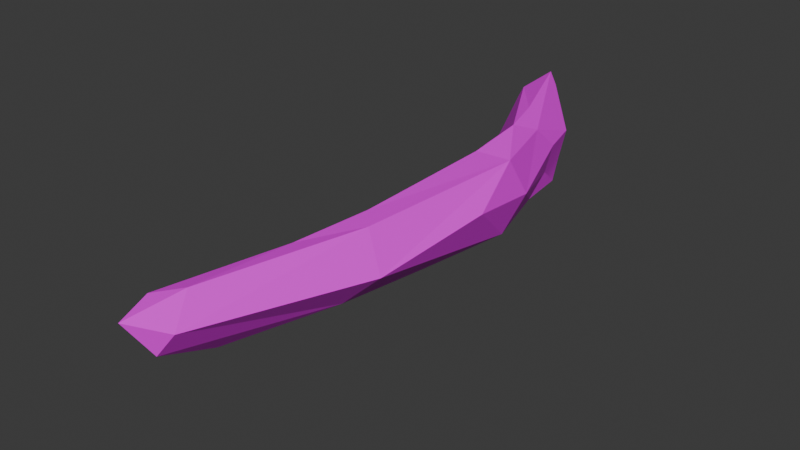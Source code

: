 # Source: SM_Prop_Whale_Skeleton_Rib_02.blend  (saved by Blender 4.5.88; exported with 4.5.12 LTS)
import bpy
from mathutils import Matrix  # noqa: F401  (used for matrix-valued properties, if any)

bpy.ops.wm.read_factory_settings(use_empty=True)
scene = bpy.context.scene
scene.name = 'Scene'

# ---- collections
col_sm_prop_whale_skeleton_rib_02 = bpy.data.collections.new('SM_Prop_Whale_Skeleton_Rib_02'); scene.collection.children.link(col_sm_prop_whale_skeleton_rib_02)

# ---- images (referenced by path relative to the original .blend; pixels are not part of the script)
import os
ASSET_DIR = os.environ.get("B2B_ASSET_DIR", "")  # directory of the original .blend (textures are referenced by path, not embedded)
HERE = os.path.dirname(os.path.abspath(__file__))  # packed textures are extracted next to this script under _unpacked/

def load_image(name, relpath, width, height, colorspace="sRGB"):
    """Load a texture the original file referenced (path relative to the .blend, or extracted next to this script)."""
    p = next((c for c in (os.path.join(HERE, relpath), os.path.join(ASSET_DIR, relpath)) if relpath and os.path.exists(c)), "")
    if p:
        img = bpy.data.images.load(p, check_existing=True)
        img.name = name
    else:  # same state as the original file: an image datablock whose file is absent (Cycles renders it pink)
        img = bpy.data.images.new(name, width, height)
        img.source = "FILE"
        img.filepath = "//" + (relpath or name)
    img.colorspace_settings.name = colorspace
    return img
img_file3545 = load_image('file3545', 'PolygonNatureBiomes_Texture_01_Tom.png', 1024, 1024, 'sRGB')

# ---- materials (node trees are filled in below, after node groups)
mat_nature_base_mat10 = bpy.data.materials.new('Nature_Base_Mat10')
mat_nature_base_mat10.diffuse_color = (1.0, 1.0, 1.0, 1.0)
mat_nature_base_mat10.roughness = 0.5528

# ---- material node trees
mat_nature_base_mat10.use_nodes = True; mat_nature_base_mat10.node_tree.nodes.clear()
_N = mat_nature_base_mat10.node_tree.nodes; _L = mat_nature_base_mat10.node_tree.links
n0 = _N.new('ShaderNodeBsdfPrincipled'); n0.name = 'Principled BSDF'; n0.location = (-200, 100)
n0.inputs[2].default_value = 0.5528
n0.inputs[27].default_value = (0.0, 0.0, 0.0, 1.0)
n0.inputs[28].default_value = 1.0
n1 = _N.new('ShaderNodeOutputMaterial'); n1.name = 'Material Output'; n1.location = (200, 100)
n2 = _N.new('ShaderNodeNormalMap'); n2.name = 'Normal Map'; n2.location = (-600, -600)
n2.label = 'Normal/Map'
n3 = _N.new('ShaderNodeTexImage'); n3.name = 'Image Texture'; n3.location = (-600, 300)
n3.image = img_file3545
_L.new(n0.outputs[0], n1.inputs[0])
_L.new(n2.outputs[0], n0.inputs[5])
_L.new(n3.outputs[0], n0.inputs[0])
n1.is_active_output = True

# ---- world
world_world = bpy.data.worlds.new('World'); scene.world = world_world
world_world.use_nodes = True; world_world.node_tree.nodes.clear()
_N = world_world.node_tree.nodes; _L = world_world.node_tree.links
n0 = _N.new('ShaderNodeOutputWorld'); n0.name = 'World Output'; n0.location = (200, 100)
n1 = _N.new('ShaderNodeBackground'); n1.name = 'Background'; n1.location = (-200, 100)
n1.inputs[0].default_value = (0.05088, 0.05088, 0.05088, 1.0)
_L.new(n1.outputs[0], n0.inputs[0])
n0.is_active_output = True
world_world.color = (0.05088, 0.05088, 0.05088)
world_world.sun_shadow_jitter_overblur = 0.0

# ---- meshes
me_mesh = bpy.data.meshes.new('Mesh')
me_mesh.from_pydata([(-18.8, -25.19, 15.89), (-14.11, -27.47, 22.36), (-5.046, -20.79, 69.55), (-9.585, -13.15, 127.7), (0.7441, -18.97, 144.2), (-3.022, -24.62, 4.228), (6.98, -21.35, 111.5), (-3.194, -12.86, 209.9), (6.432, -18.7, 38.17), (-14.2, -6.338, 191.4), (-14.48, -0.3739, 225.9), (23.03, -0.1869, 156.6), (10.7, -12.09, 163.2), (14.61, -20.29, 70.17), (-24.22, -6.01, 21.86), (-23.65, -18.25, 41.11), (6.922, 8.231, 234.1), (-0.2134, -1.56, 236.5), (19.26, -3.89, 60.56), (24.24, 2.706, 98.51), (0.0, 1.133e-13, -0.0001221), (-6.921, 11.74, 244.2), (-6.768, 5.435, 143.2), (-11.56, 13.71, 229.0), (2.817, 13.73, 140.0), (-0.8486, 13.3, 175.0), (2.944, 10.27, 29.26), (-1.984, 15.61, 220.6), (15.56, 12.59, 68.27), (-4.706, 17.39, 24.94), (12.08, 13.96, 150.3), (0.4141, 16.54, 44.25), (0.8691, 13.56, 71.1), (-25.37, 14.51, -1.621), (-16.38, 21.88, -9.945), (-6.575, 6.448, 61.27), (-9.486, -15.82, 72.39), (-16.11, 2.02, 41.13), (4.037, -0.7476, 17.17), (1.479, -13.94, 18.76), (-13.29, 16.29, -9.843), (-26.46, 10.9, 0.27), (-23.04, -20.42, 11.09), (-4.619, -15.8, -2.329)], [], [(1, 0, 5), (0, 1, 15), (1, 2, 15), (13, 6, 2), (5, 8, 1), (1, 8, 2), (3, 2, 4), (2, 8, 13), (36, 15, 2), (4, 2, 6), (4, 6, 12), (4, 7, 3), (12, 7, 4), (12, 17, 7), (3, 7, 9), (14, 42, 0, 15), (5, 39, 8), (6, 13, 12), (7, 10, 9), (31, 14, 37), (10, 7, 17), (13, 11, 12), (18, 13, 8), (31, 37, 35), (3, 9, 22), (11, 16, 12), (23, 9, 10), (17, 12, 16), (17, 21, 10), (13, 18, 19), (22, 9, 25), (9, 23, 25), (23, 10, 21), (16, 21, 17), (5, 43, 39), (39, 43, 20, 38), (11, 13, 19), (31, 35, 32), (3, 22, 32), (25, 24, 22), (27, 21, 16), (32, 22, 24), (21, 27, 23), (33, 41, 14, 31), (26, 38, 20), (19, 18, 28), (23, 27, 25), (28, 18, 26), (11, 30, 16), (16, 30, 27), (28, 11, 19), (28, 30, 11), (27, 30, 25), (34, 26, 20, 40), (24, 28, 32), (24, 30, 28), (25, 30, 24), (28, 26, 31), (32, 28, 31), (31, 29, 33), (29, 34, 33), (29, 26, 34), (29, 31, 26), (35, 3, 32), (36, 3, 35), (3, 36, 2), (15, 36, 35), (37, 15, 35), (14, 15, 37), (26, 18, 38), (18, 39, 38), (8, 39, 18), (0, 42, 43, 5), (40, 41, 33, 34), (20, 14, 41, 40), (43, 42, 14, 20)])
me_mesh.polygons.foreach_set('use_smooth', [True] * 76)
_k = set([(0, 1), (0, 5), (0, 15), (0, 42), (1, 2), (1, 5), (1, 8), (1, 15), (2, 3), (2, 4), (2, 6), (2, 8), (2, 13), (2, 15), (2, 36), (3, 4), (3, 7), (3, 9), (3, 22), (3, 32), (3, 35), (3, 36), (4, 6), (4, 7), (4, 12), (5, 8), (5, 39), (5, 43), (6, 12), (6, 13), (7, 9), (7, 10), (7, 12), (7, 17), (8, 13), (8, 18), (8, 39), (9, 10), (9, 22), (9, 23), (9, 25), (10, 17), (10, 21), (10, 23), (11, 12), (11, 13), (11, 16), (11, 19), (11, 28), (11, 30), (12, 13), (12, 16), (12, 17), (13, 18), (13, 19), (14, 15), (14, 20), (14, 31), (14, 37), (14, 41), (14, 42), (15, 35), (15, 36), (15, 37), (16, 17), (16, 21), (16, 27), (16, 30), (17, 21), (18, 19), (18, 26), (18, 28), (18, 38), (18, 39), (19, 28), (20, 26), (20, 38), (20, 40), (20, 43), (21, 23), (21, 27), (22, 24), (22, 25), (22, 32), (23, 25), (23, 27), (24, 25), (24, 28), (24, 30), (24, 32), (25, 27), (25, 30), (26, 28), (26, 29), (26, 31), (26, 34), (26, 38), (27, 30), (28, 30), (28, 31), (28, 32), (29, 31), (29, 33), (29, 34), (31, 32), (31, 33), (31, 35), (31, 37), (32, 35), (33, 34), (33, 41), (34, 40), (35, 36), (35, 37), (38, 39), (39, 43), (40, 41), (42, 43)])
me_mesh.attributes.new('sharp_edge', 'BOOLEAN', 'EDGE').data.foreach_set('value', [ (min(e.vertices), max(e.vertices)) in _k for e in me_mesh.edges])
_uv = me_mesh.uv_layers.new(name='map1')
_uv.uv.foreach_set('vector', [0.0487, 0.3773, 0.0487, 0.3773, 0.0487, 0.3773, 0.0487, 0.3773, 0.0487, 0.3773, 0.04871, 0.3773, 0.0487, 0.3773, 0.0487, 0.3515, 0.04871, 0.3773, 0.04871, 0.3515, 0.04871, 0.3515, 0.0487, 0.3515, 0.0487, 0.3773, 0.0487, 0.3773, 0.0487, 0.3773, 0.0487, 0.3773, 0.0487, 0.3773, 0.0487, 0.3515, 0.04872, 0.3516, 0.0487, 0.3515, 0.04871, 0.3516, 0.0487, 0.3515, 0.0487, 0.3773, 0.04871, 0.3515, 0.04871, 0.3515, 0.04871, 0.3773, 0.0487, 0.3515, 0.04871, 0.3516, 0.0487, 0.3515, 0.04871, 0.3515, 0.04871, 0.3516, 0.04871, 0.3515, 0.04872, 0.3516, 0.04871, 0.3516, 0.04873, 0.3202, 0.04872, 0.3516, 0.04872, 0.3516, 0.04873, 0.3202, 0.04871, 0.3516, 0.04872, 0.3516, 0.04874, 0.3202, 0.04873, 0.3202, 0.04872, 0.3516, 0.04873, 0.3202, 0.04873, 0.3516, 0.04872, 0.3773, 0.04871, 0.3773, 0.0487, 0.3773, 0.04871, 0.3773, 0.0487, 0.3773, 0.04871, 0.3773, 0.0487, 0.3773, 0.04871, 0.3515, 0.04871, 0.3515, 0.04872, 0.3516, 0.04873, 0.3202, 0.04874, 0.3202, 0.04873, 0.3516, 0.04874, 0.3773, 0.04872, 0.3773, 0.04873, 0.3773, 0.04874, 0.3202, 0.04873, 0.3202, 0.04874, 0.3202, 0.04871, 0.3515, 0.04873, 0.3516, 0.04872, 0.3516, 0.04872, 0.3773, 0.04871, 0.3515, 0.0487, 0.3773, 0.04874, 0.3773, 0.04873, 0.3773, 0.04873, 0.3515, 0.04872, 0.3516, 0.04873, 0.3516, 0.04874, 0.3516, 0.04873, 0.3516, 0.04875, 0.3202, 0.04872, 0.3516, 0.04875, 0.3202, 0.04873, 0.3516, 0.04874, 0.3202, 0.04874, 0.3202, 0.04872, 0.3516, 0.04875, 0.3202, 0.04874, 0.3202, 0.04875, 0.3202, 0.04874, 0.3202, 0.04871, 0.3515, 0.04872, 0.3773, 0.04873, 0.3515, 0.04874, 0.3516, 0.04873, 0.3516, 0.04875, 0.3516, 0.04873, 0.3516, 0.04875, 0.3202, 0.04875, 0.3516, 0.04875, 0.3202, 0.04874, 0.3202, 0.04875, 0.3202, 0.04875, 0.3202, 0.04875, 0.3202, 0.04874, 0.3202, 0.0487, 0.3773, 0.04871, 0.3773, 0.04871, 0.3773, 0.04871, 0.3773, 0.04871, 0.3773, 0.04872, 0.3773, 0.04872, 0.3773, 0.04873, 0.3516, 0.04871, 0.3515, 0.04873, 0.3515, 0.04874, 0.3773, 0.04873, 0.3515, 0.04874, 0.3515, 0.04872, 0.3516, 0.04874, 0.3516, 0.04874, 0.3515, 0.04875, 0.3516, 0.04874, 0.3516, 0.04874, 0.3516, 0.04876, 0.3202, 0.04875, 0.3202, 0.04875, 0.3202, 0.04874, 0.3515, 0.04874, 0.3516, 0.04874, 0.3516, 0.04875, 0.3202, 0.04876, 0.3202, 0.04875, 0.3202, 0.04874, 0.3773, 0.04873, 0.3773, 0.04872, 0.3773, 0.04874, 0.3773, 0.04873, 0.3773, 0.04872, 0.3773, 0.04872, 0.3773, 0.04873, 0.3515, 0.04872, 0.3773, 0.04874, 0.3515, 0.04875, 0.3202, 0.04876, 0.3202, 0.04875, 0.3516, 0.04874, 0.3515, 0.04872, 0.3773, 0.04873, 0.3773, 0.04873, 0.3516, 0.04874, 0.3516, 0.04875, 0.3202, 0.04875, 0.3202, 0.04874, 0.3516, 0.04876, 0.3202, 0.04874, 0.3515, 0.04873, 0.3516, 0.04873, 0.3515, 0.04874, 0.3515, 0.04874, 0.3516, 0.04873, 0.3516, 0.04876, 0.3202, 0.04874, 0.3516, 0.04875, 0.3516, 0.04874, 0.3773, 0.04873, 0.3773, 0.04872, 0.3773, 0.04874, 0.3773, 0.04874, 0.3516, 0.04874, 0.3515, 0.04874, 0.3515, 0.04874, 0.3516, 0.04874, 0.3516, 0.04874, 0.3515, 0.04875, 0.3516, 0.04874, 0.3516, 0.04874, 0.3516, 0.04874, 0.3515, 0.04873, 0.3773, 0.04874, 0.3773, 0.04874, 0.3515, 0.04874, 0.3515, 0.04874, 0.3773, 0.04874, 0.3773, 0.04874, 0.3773, 0.04874, 0.3773, 0.04874, 0.3773, 0.04874, 0.3773, 0.04874, 0.3773, 0.04874, 0.3773, 0.04873, 0.3773, 0.04874, 0.3773, 0.04874, 0.3773, 0.04874, 0.3773, 0.04873, 0.3773, 0.04873, 0.3515, 0.04872, 0.3516, 0.04874, 0.3515, 0.04871, 0.3515, 0.04872, 0.3516, 0.04873, 0.3515, 0.04872, 0.3516, 0.04871, 0.3515, 0.0487, 0.3515, 0.04871, 0.3773, 0.04871, 0.3515, 0.04873, 0.3515, 0.04873, 0.3773, 0.04871, 0.3773, 0.04873, 0.3515, 0.04872, 0.3773, 0.04871, 0.3773, 0.04873, 0.3773, 0.04873, 0.3773, 0.04872, 0.3773, 0.04872, 0.3773, 0.04872, 0.3773, 0.04871, 0.3773, 0.04872, 0.3773, 0.0487, 0.3773, 0.04871, 0.3773, 0.04872, 0.3773, 0.0487, 0.3773, 0.04871, 0.3773, 0.04871, 0.3773, 0.0487, 0.3773, 0.04874, 0.3773, 0.04873, 0.3773, 0.04874, 0.3773, 0.04874, 0.3773, 0.04872, 0.3773, 0.04872, 0.3773, 0.04873, 0.3773, 0.04874, 0.3773, 0.04871, 0.3773, 0.04871, 0.3773, 0.04872, 0.3773, 0.04872, 0.3773])
me_mesh.materials.append(mat_nature_base_mat10)
me_mesh.update()
me_mesh.normals_split_custom_set([tuple(v) for v in zip(*[iter([-0.1407, -0.9613, -0.237, -0.1407, -0.9613, -0.237, -0.1407, -0.9613, -0.237, -0.5606, -0.8197, 0.1177, -0.5606, -0.8197, 0.1177, -0.5606, -0.8197, 0.1177, -0.437, -0.8751, 0.2078, -0.437, -0.8751, 0.2078, -0.437, -0.8751, 0.2078, 0.02571, -0.9995, -0.02081, 0.02571, -0.9995, -0.02081, 0.02571, -0.9995, -0.02081, 0.3482, -0.9351, 0.06611, 0.3482, -0.9351, 0.06611, 0.3482, -0.9351, 0.06611, 0.3487, -0.935, 0.06537, 0.3487, -0.935, 0.06537, 0.3487, -0.935, 0.06537, -0.5655, -0.8222, 0.06388, -0.5655, -0.8222, 0.06388, -0.5655, -0.8222, 0.06388, 0.02679, -0.998, -0.05655, 0.02679, -0.998, -0.05655, 0.02679, -0.998, -0.05655, -0.6029, -0.7266, 0.3295, -0.6029, -0.7266, 0.3295, -0.6029, -0.7266, 0.3295, -0.1777, -0.9834, 0.0377, -0.1777, -0.9834, 0.0377, -0.1777, -0.9834, 0.0377, 0.3715, -0.9181, 0.1379, 0.3715, -0.9181, 0.1379, 0.3715, -0.9181, 0.1379, -0.5445, -0.8376, 0.04522, -0.5445, -0.8376, 0.04522, -0.5445, -0.8376, 0.04522, 0.4163, -0.9027, 0.1088, 0.4163, -0.9027, 0.1088, 0.4163, -0.9027, 0.1088, 0.7177, -0.6663, 0.2023, 0.7177, -0.6663, 0.2023, 0.7177, -0.6663, 0.2023, -0.5668, -0.8225, 0.0469, -0.5668, -0.8225, 0.0469, -0.5668, -0.8225, 0.0469, -0.9622, -0.2722, 0.0002712, -0.9622, -0.2722, 0.0002712, -0.9622, -0.2722, 0.0002712, -0.9622, -0.2722, 0.0002712, 0.9643, -0.05382, -0.2592, 0.9643, -0.05382, -0.2592, 0.9643, -0.05382, -0.2592, 0.6211, -0.7779, 0.09479, 0.6211, -0.7779, 0.09479, 0.6211, -0.7779, 0.09479, -0.6522, -0.7478, 0.124, -0.6522, -0.7478, 0.124, -0.6522, -0.7478, 0.124, -0.6555, 0.7542, -0.03829, -0.6555, 0.7542, -0.03829, -0.6555, 0.7542, -0.03829, -0.3677, -0.8407, 0.3976, -0.3677, -0.8407, 0.3976, -0.3677, -0.8407, 0.3976, 0.7162, -0.6919, 0.0912, 0.7162, -0.6919, 0.0912, 0.7162, -0.6919, 0.0912, 0.8852, -0.3947, -0.246, 0.8852, -0.3947, -0.246, 0.8852, -0.3947, -0.246, -0.6684, 0.7271, 0.1567, -0.6684, 0.7271, 0.1567, -0.6684, 0.7271, 0.1567, -0.9697, 0.2255, -0.09431, -0.9697, 0.2255, -0.09431, -0.9697, 0.2255, -0.09431, 0.7355, -0.64, 0.2223, 0.7355, -0.64, 0.2223, 0.7355, -0.64, 0.2223, -0.9761, 0.2124, -0.04473, -0.9761, 0.2124, -0.04473, -0.9761, 0.2124, -0.04473, 0.8145, -0.5448, 0.1993, 0.8145, -0.5448, 0.1993, 0.8145, -0.5448, 0.1993, -0.5073, -0.609, 0.6098, -0.5073, -0.609, 0.6098, -0.5073, -0.609, 0.6098, 0.9482, -0.3098, -0.07065, 0.9482, -0.3098, -0.07065, 0.9482, -0.3098, -0.07065, -0.8222, 0.569, 0.01223, -0.8222, 0.569, 0.01223, -0.8222, 0.569, 0.01223, -0.8765, 0.4477, -0.177, -0.8765, 0.4477, -0.177, -0.8765, 0.4477, -0.177, -0.944, 0.1272, 0.3044, -0.944, 0.1272, 0.3044, -0.944, 0.1272, 0.3044, 0.5448, -0.197, 0.8151, 0.5448, -0.197, 0.8151, 0.5448, -0.197, 0.8151, 0.9609, -0.03058, -0.2752, 0.9501, -0.1853, -0.251, 0.9466, -0.2071, -0.247, 0.9466, -0.2071, -0.247, 0.9501, -0.1853, -0.251, 0.943, -0.2272, -0.2432, 0.943, -0.2272, -0.2432, 0.9225, -0.3861, 1.882e-05, 0.9225, -0.3861, 1.882e-05, 0.9225, -0.3861, 1.882e-05, -0.7453, 0.6612, 0.08601, -0.7453, 0.6612, 0.08601, -0.7453, 0.6612, 0.08601, -0.9737, 0.2135, -0.07912, -0.9737, 0.2135, -0.07912, -0.9737, 0.2135, -0.07912, -0.6645, 0.7448, -0.06058, -0.6645, 0.7448, -0.06058, -0.6645, 0.7448, -0.06058, 0.3922, 0.8911, 0.2284, 0.3922, 0.8911, 0.2284, 0.3922, 0.8911, 0.2284, -0.6514, 0.7586, 0.01651, -0.6514, 0.7586, 0.01651, -0.6514, 0.7586, 0.01651, -0.06603, 0.9867, 0.1483, -0.06603, 0.9867, 0.1483, -0.06603, 0.9867, 0.1483, -0.7893, 0.4428, 0.4254, -0.7893, 0.4428, 0.4254, -0.7893, 0.4428, 0.4254, -0.7893, 0.4428, 0.4254, 0.9266, 0.3158, -0.2041, 0.9266, 0.3158, -0.2041, 0.9266, 0.3158, -0.2041, 0.9403, 0.2925, -0.1743, 0.9403, 0.2925, -0.1743, 0.9403, 0.2925, -0.1743, -0.2411, 0.9689, -0.05505, -0.2411, 0.9689, -0.05505, -0.2411, 0.9689, -0.05505, 0.8876, 0.343, -0.3074, 0.8876, 0.343, -0.3074, 0.8876, 0.343, -0.3074, 0.7675, 0.6346, 0.09056, 0.7675, 0.6346, 0.09056, 0.7675, 0.6346, 0.09056, 0.5506, 0.8298, 0.09055, 0.5506, 0.8298, 0.09055, 0.5506, 0.8298, 0.09055, 0.668, 0.7424, 0.05089, 0.668, 0.7424, 0.05089, 0.668, 0.7424, 0.05089, 0.7855, 0.6184, 0.02303, 0.7855, 0.6184, 0.02303, 0.7855, 0.6184, 0.02303, -0.1523, 0.9869, -0.05375, -0.1523, 0.9869, -0.05375, -0.1523, 0.9869, -0.05375, 0.8257, 0.4973, -0.2662, 0.8257, 0.4973, -0.2662, 0.8257, 0.4973, -0.2662, 0.8257, 0.4973, -0.2662, 0.06527, 0.9979, -0.004338, 0.06527, 0.9979, -0.004338, 0.06527, 0.9979, -0.004338, -0.0053, 0.9998, -0.0169, -0.0053, 0.9998, -0.0169, -0.0053, 0.9998, -0.0169, -0.03371, 0.9994, 0.008736, -0.03371, 0.9994, 0.008736, -0.03371, 0.9994, 0.008736, 0.5731, 0.7859, -0.232, 0.5731, 0.7859, -0.232, 0.5731, 0.7859, -0.232, 0.08643, 0.9903, 0.1085, 0.08643, 0.9903, 0.1085, 0.08643, 0.9903, 0.1085, -0.2839, 0.9516, 0.1174, -0.2839, 0.9516, 0.1174, -0.2839, 0.9516, 0.1174, -0.4558, 0.8507, 0.262, -0.4558, 0.8507, 0.262, -0.4558, 0.8507, 0.262, 0.7183, 0.6787, -0.1531, 0.7183, 0.6787, -0.1531, 0.7183, 0.6787, -0.1531, 0.7197, 0.6754, -0.161, 0.7197, 0.6754, -0.161, 0.7197, 0.6754, -0.161, -0.7771, 0.6123, 0.1454, -0.7771, 0.6123, 0.1454, -0.7771, 0.6123, 0.1454, -0.992, 0.1258, -0.007858, -0.992, 0.1258, -0.007858, -0.992, 0.1258, -0.007858, -0.7364, -0.6758, 0.0313, -0.7364, -0.6758, 0.0313, -0.7364, -0.6758, 0.0313, -0.8772, 0.3013, 0.3737, -0.8772, 0.3013, 0.3737, -0.8772, 0.3013, 0.3737, -0.8799, 0.3267, 0.3449, -0.8799, 0.3267, 0.3449, -0.8799, 0.3267, 0.3449, -0.9095, 0.3379, 0.2421, -0.9095, 0.3379, 0.2421, -0.9095, 0.3379, 0.2421, 0.8763, 0.3929, -0.2789, 0.8763, 0.3929, -0.2789, 0.8763, 0.3929, -0.2789, 0.9159, -0.2181, -0.3371, 0.9159, -0.2181, -0.3371, 0.9159, -0.2181, -0.3371, 0.8983, -0.3149, -0.3063, 0.8983, -0.3149, -0.3063, 0.8983, -0.3149, -0.3063, -0.3607, -0.6847, -0.6334, -0.3607, -0.6847, -0.6334, -0.3607, -0.6847, -0.6334, -0.3607, -0.6847, -0.6334, -0.5096, -0.287, -0.8112, -0.5096, -0.287, -0.8112, -0.5096, -0.287, -0.8112, -0.5096, -0.287, -0.8112, -0.3053, -0.7261, -0.6161, -0.3053, -0.7261, -0.6161, -0.3053, -0.7261, -0.6161, -0.3053, -0.7261, -0.6161, -0.6457, 0.3645, -0.6709, -0.6457, 0.3645, -0.6709, -0.6457, 0.3645, -0.6709, -0.6457, 0.3645, -0.6709])] * 3)])

# ---- objects
ob_sm_prop_whale_skeleton_rib_02 = bpy.data.objects.new('SM_Prop_Whale_Skeleton_Rib_02', me_mesh)

# ---- transforms, parenting, visibility, modifiers, constraints
ob_sm_prop_whale_skeleton_rib_02.location = (0.0, 0.0, 0.0)
ob_sm_prop_whale_skeleton_rib_02.rotation_euler = (1.571, -0.0, 0.0)
ob_sm_prop_whale_skeleton_rib_02.scale = (0.01, 0.01, 0.01)
ob_sm_prop_whale_skeleton_rib_02.color = (0.8, 0.8, 0.8, 1.0)

# ---- collection membership
col_sm_prop_whale_skeleton_rib_02.objects.link(ob_sm_prop_whale_skeleton_rib_02)

# ---- scene / render settings (as saved in the file)
scene.frame_start = 1; scene.frame_end = 250; scene.frame_set(1)
scene.render.engine = 'BLENDER_EEVEE_NEXT'
bpy.context.view_layer.update()

# ---- added for rendering (the .blend has no active camera and no usable light): camera, sun
cam_auto = bpy.data.cameras.new('AutoCamera')
cam_auto.lens = 50.0
cam_auto.sensor_width = 36.0
cam_auto.clip_end = 1000.0
ob_auto_camera = bpy.data.objects.new('AutoCamera', cam_auto)
scene.collection.objects.link(ob_auto_camera)
ob_auto_camera.location = (2.43013, -4.10094, 1.92506)
ob_auto_camera.rotation_euler = (1.09748, -7.21219e-08, 0.694738)
scene.camera = ob_auto_camera
light_auto_sun = bpy.data.lights.new('AutoSun', 'SUN')
light_auto_sun.energy = 3.0
light_auto_sun.angle = 0.0523599
ob_auto_sun = bpy.data.objects.new('AutoSun', light_auto_sun)
scene.collection.objects.link(ob_auto_sun)
ob_auto_sun.rotation_euler = (0.872665, 0.174533, 0.523599)
bpy.context.view_layer.update()
